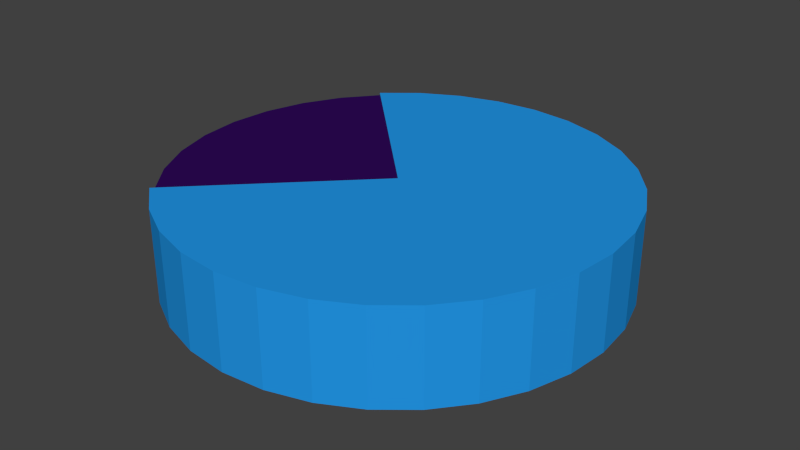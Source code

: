 # Source: PacWomanPC.blend  (saved by Blender 2.72.0; exported with 4.5.12 LTS)
import bpy
from mathutils import Matrix  # noqa: F401  (used for matrix-valued properties, if any)

bpy.ops.wm.read_factory_settings(use_empty=True)
scene = bpy.context.scene
scene.name = 'Scene'

# ---- collections
col_collection_1 = bpy.data.collections.new('Collection 1'); scene.collection.children.link(col_collection_1)

# ---- materials (node trees are filled in below, after node groups)
mat_mouthdark = bpy.data.materials.new('MouthDark')
mat_mouthdark.alpha_threshold = 0.0
mat_mouthdark.use_transparent_shadow = False
mat_mouthdark.diffuse_color = (0.02809, 0.002775, 0.09628, 1.0)
mat_mouthdark.roughness = 0.5
mat_mouthdark.specular_intensity = 0.0
mat_yellowglow = bpy.data.materials.new('YellowGlow')
mat_yellowglow.alpha_threshold = 0.0
mat_yellowglow.use_transparent_shadow = False
mat_yellowglow.diffuse_color = (0.01689, 0.3091, 0.8, 1.0)
mat_yellowglow.roughness = 0.5
mat_yellowglow.specular_intensity = 0.875

# ---- material node trees

# ---- world
world_world = bpy.data.worlds.new('World'); scene.world = world_world
world_world.color = (0.05088, 0.05088, 0.05088)
world_world.use_sun_shadow = False
world_world.sun_shadow_jitter_overblur = 0.0
world_world.cycles.sampling_method = 'MANUAL'
world_world.cycles.sample_map_resolution = 256

# ---- meshes
me_cylinder_001 = bpy.data.meshes.new('Cylinder.001')
me_cylinder_001.from_pydata([(-0.7071, -0.7071, 1.0), (-0.8315, -0.5556, 1.0), (-0.9239, -0.3827, 1.0), (-0.9808, -0.1951, 1.0), (-1.0, 9.656e-07, 1.0), (-0.9808, 0.1951, 1.0), (-0.9239, 0.3827, 1.0), (-0.8315, 0.5556, 1.0), (-0.7071, 0.7071, 1.0), (-0.001045, 5.96e-07, 1.0), (-0.7109, -0.7025, 1.0), (-0.7071, -0.7071, -0.9943), (-0.8315, -0.5556, -0.9943), (-0.9239, -0.3827, -0.9943), (-0.9808, -0.1951, -0.9943), (-1.0, 9.656e-07, -0.9943), (-0.9808, 0.1951, -0.9943), (-0.9239, 0.3827, -0.9943), (-0.8315, 0.5556, -0.9943), (-0.7071, 0.7071, -0.9943), (-0.001045, 5.96e-07, -0.9943), (-0.7109, -0.7025, -0.9943)], [], [(9, 3, 2), (9, 8, 7), (9, 7, 6), (4, 9, 5), (9, 6, 5), (9, 4, 3), (9, 1, 10, 0), (9, 2, 1), (20, 13, 14), (20, 18, 19), (20, 17, 18), (15, 16, 20), (20, 16, 17), (20, 14, 15), (20, 11, 21, 12), (20, 12, 13), (8, 19, 18, 7), (5, 16, 15, 4), (2, 13, 12, 1), (6, 17, 16, 5), (3, 14, 13, 2), (7, 18, 17, 6), (4, 15, 14, 3), (10, 1, 12, 21, 11, 0), (0, 11, 20, 9), (9, 20, 19, 8)])
me_cylinder_001.materials.append(mat_mouthdark)
me_cylinder_001.use_remesh_preserve_volume = False
me_cylinder_001.use_remesh_preserve_attributes = False
me_cylinder_001.use_mirror_vertex_groups = False
me_cylinder_001.update()
me_cylinder = bpy.data.meshes.new('Cylinder')
me_cylinder.from_pydata([(0.0, 1.0, 1.0), (0.1951, 0.9808, 1.0), (0.3827, 0.9239, 1.0), (0.5556, 0.8315, 1.0), (0.7071, 0.7071, 1.0), (0.8315, 0.5556, 1.0), (0.9239, 0.3827, 1.0), (0.9808, 0.1951, 1.0), (1.0, 7.55e-08, 1.0), (0.9808, -0.1951, 1.0), (0.9239, -0.3827, 1.0), (0.8315, -0.5556, 1.0), (0.7071, -0.7071, 1.0), (0.5556, -0.8315, 1.0), (0.3827, -0.9239, 1.0), (0.1951, -0.9808, 1.0), (-3.258e-07, -1.0, 1.0), (-0.1951, -0.9808, 1.0), (-0.3827, -0.9239, 1.0), (-0.5556, -0.8315, 1.0), (-0.7071, -0.7071, 1.0), (-0.7071, 0.7071, 1.0), (-0.5556, 0.8315, 1.0), (-0.3827, 0.9239, 1.0), (-0.1951, 0.9808, 1.0), (-0.00209, -0.9998, 1.0), (-0.001045, 5.96e-07, 1.0), (0.0, 1.0, -0.9943), (0.1951, 0.9808, -0.9943), (0.3827, 0.9239, -0.9943), (0.5556, 0.8315, -0.9943), (0.7071, 0.7071, -0.9943), (0.8315, 0.5556, -0.9943), (0.9239, 0.3827, -0.9943), (0.9808, 0.1951, -0.9943), (1.0, 7.55e-08, -0.9943), (0.9808, -0.1951, -0.9943), (0.9239, -0.3827, -0.9943), (0.8315, -0.5556, -0.9943), (0.7071, -0.7071, -0.9943), (0.5556, -0.8315, -0.9943), (0.3827, -0.9239, -0.9943), (0.1951, -0.9808, -0.9943), (-3.258e-07, -1.0, -0.9943), (-0.1951, -0.9808, -0.9943), (-0.3827, -0.9239, -0.9943), (-0.5556, -0.8315, -0.9943), (-0.7071, -0.7071, -0.9943), (-0.7071, 0.7071, -0.9943), (-0.5556, 0.8315, -0.9943), (-0.3827, 0.9239, -0.9943), (-0.1951, 0.9808, -0.9943), (-0.00209, -0.9998, -0.9943), (-0.001045, 5.96e-07, -0.9943)], [], [(26, 25, 16, 15), (26, 23, 22), (2, 1, 26), (24, 23, 26), (26, 22, 21), (0, 24, 26), (1, 0, 26), (4, 3, 26), (3, 2, 26), (6, 5, 26), (5, 4, 26), (8, 7, 26), (7, 6, 26), (26, 14, 13), (26, 15, 14), (26, 12, 11), (26, 19, 18), (26, 20, 19), (25, 26, 17), (26, 18, 17), (26, 13, 12), (26, 10, 9), (26, 11, 10), (8, 26, 9), (53, 42, 43, 52), (53, 49, 50), (29, 53, 28), (51, 53, 50), (53, 48, 49), (27, 53, 51), (28, 53, 27), (31, 53, 30), (30, 53, 29), (33, 53, 32), (32, 53, 31), (35, 53, 34), (34, 53, 33), (53, 40, 41), (53, 41, 42), (53, 38, 39), (53, 45, 46), (53, 46, 47), (52, 44, 53), (53, 44, 45), (53, 39, 40), (53, 36, 37), (53, 37, 38), (35, 36, 53), (11, 38, 37, 10), (18, 45, 44, 17), (1, 28, 27, 0), (8, 35, 34, 7), (15, 42, 41, 14), (0, 27, 51, 24), (5, 32, 31, 4), (22, 49, 48, 21), (12, 39, 38, 11), (2, 29, 28, 1), (19, 46, 45, 18), (9, 36, 35, 8), (16, 43, 42, 15), (17, 44, 52, 25), (6, 33, 32, 5), (13, 40, 39, 12), (23, 50, 49, 22), (20, 47, 46, 19), (3, 30, 29, 2), (10, 37, 36, 9), (25, 52, 43, 16), (7, 34, 33, 6), (24, 51, 50, 23), (14, 41, 40, 13), (4, 31, 30, 3), (26, 21, 48, 53), (20, 26, 53, 47)])
me_cylinder.materials.append(mat_yellowglow)
me_cylinder.use_remesh_preserve_volume = False
me_cylinder.use_remesh_preserve_attributes = False
me_cylinder.use_mirror_vertex_groups = False
me_cylinder.update()

# ---- objects
ob_mouth = bpy.data.objects.new('Mouth', me_cylinder_001)
ob_body = bpy.data.objects.new('Body', me_cylinder)

# ---- transforms, parenting, visibility, modifiers, constraints
ob_mouth.location = (0.0, 0.0, 0.0)
ob_mouth.scale = (0.98, 0.98, 0.207)
ob_mouth.lineart.crease_threshold = 0.0
ob_body.location = (0.0, 0.0, 0.0)
ob_body.scale = (1.0, 1.0, 0.2112)
ob_body.lineart.crease_threshold = 0.0

# ---- collection membership
col_collection_1.objects.link(ob_mouth)
col_collection_1.objects.link(ob_body)

# ---- scene / render settings (as saved in the file)
scene.frame_start = 1; scene.frame_end = 40; scene.frame_set(0)
scene.render.engine = 'BLENDER_EEVEE_NEXT'
scene.render.resolution_percentage = 50
scene.render.dither_intensity = 0.0
scene.cycles.use_denoising = False
scene.cycles.samples = 10
scene.cycles.sampling_pattern = 'TABULATED_SOBOL'
scene.cycles.light_sampling_threshold = 0.0
scene.cycles.use_adaptive_sampling = False
scene.cycles.use_light_tree = False
scene.cycles.blur_glossy = 0.0
scene.cycles.pixel_filter_type = 'GAUSSIAN'
scene.cycles.sample_clamp_indirect = 0.0
scene.view_settings.view_transform = 'Standard'
bpy.context.view_layer.update()

# ---- added for rendering (the .blend has no active camera and no usable light): camera, sun
cam_auto = bpy.data.cameras.new('AutoCamera')
cam_auto.lens = 50.0
cam_auto.sensor_width = 36.0
cam_auto.clip_end = 1000.0
ob_auto_camera = bpy.data.objects.new('AutoCamera', cam_auto)
scene.collection.objects.link(ob_auto_camera)
ob_auto_camera.location = (2.64288, -3.15945, 2.10691)
ob_auto_camera.rotation_euler = (1.09748, -7.21219e-08, 0.694738)
scene.camera = ob_auto_camera
light_auto_sun = bpy.data.lights.new('AutoSun', 'SUN')
light_auto_sun.energy = 3.0
light_auto_sun.angle = 0.0523599
ob_auto_sun = bpy.data.objects.new('AutoSun', light_auto_sun)
scene.collection.objects.link(ob_auto_sun)
ob_auto_sun.rotation_euler = (0.872665, 0.174533, 0.523599)
bpy.context.view_layer.update()
